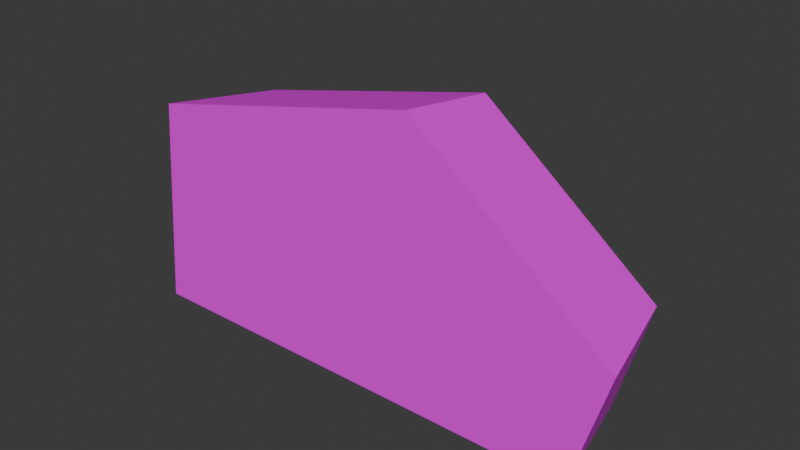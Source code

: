 # Source: Bread01c.blend  (saved by Blender 4.3.32; exported with 4.5.12 LTS)
import bpy
from mathutils import Matrix  # noqa: F401  (used for matrix-valued properties, if any)

bpy.ops.wm.read_factory_settings(use_empty=True)
scene = bpy.context.scene
scene.name = 'Scene'

# ---- collections
col_collection = bpy.data.collections.new('Collection'); scene.collection.children.link(col_collection)

# ---- images (referenced by path relative to the original .blend; pixels are not part of the script)
import os
ASSET_DIR = os.environ.get("B2B_ASSET_DIR", "")  # directory of the original .blend (textures are referenced by path, not embedded)
HERE = os.path.dirname(os.path.abspath(__file__))  # packed textures are extracted next to this script under _unpacked/

def load_image(name, relpath, width, height, colorspace="sRGB"):
    """Load a texture the original file referenced (path relative to the .blend, or extracted next to this script)."""
    p = next((c for c in (os.path.join(HERE, relpath), os.path.join(ASSET_DIR, relpath)) if relpath and os.path.exists(c)), "")
    if p:
        img = bpy.data.images.load(p, check_existing=True)
        img.name = name
    else:  # same state as the original file: an image datablock whose file is absent (Cycles renders it pink)
        img = bpy.data.images.new(name, width, height)
        img.source = "FILE"
        img.filepath = "//" + (relpath or name)
    img.colorspace_settings.name = colorspace
    return img
img_bread01_a_jpg = load_image('Bread01_a.jpg', 'Bread01_a.jpg', 1024, 1024, 'sRGB')

# ---- materials (node trees are filled in below, after node groups)
mat_primary = bpy.data.materials.new('Primary')
mat_primary.alpha_threshold = 0.0
mat_primary.roughness = 0.5
mat_primary.line_color = (0.0, 0.0, 0.0, 1.0)

# ---- material node trees
mat_primary.use_nodes = True; mat_primary.node_tree.nodes.clear()
_N = mat_primary.node_tree.nodes; _L = mat_primary.node_tree.links
n0 = _N.new('ShaderNodeOutputMaterial'); n0.name = 'Material Output'; n0.location = (300, 300)
n1 = _N.new('ShaderNodeBsdfPrincipled'); n1.name = 'Principled BSDF'; n1.location = (10, 300)
n1.inputs[3].default_value = 1.45
n2 = _N.new('ShaderNodeTexImage'); n2.name = 'Image Texture'; n2.location = (-280, 280)
n2.image = img_bread01_a_jpg
n2.interpolation = 'Closest'
_L.new(n1.outputs[0], n0.inputs[0])
_L.new(n2.outputs[0], n1.inputs[0])
n0.is_active_output = True

# ---- world
world_world = bpy.data.worlds.new('World'); scene.world = world_world
world_world.use_nodes = True; world_world.node_tree.nodes.clear()
_N = world_world.node_tree.nodes; _L = world_world.node_tree.links
n0 = _N.new('ShaderNodeOutputWorld'); n0.name = 'World Output'; n0.location = (300, 300)
n1 = _N.new('ShaderNodeBackground'); n1.name = 'Background'; n1.location = (10, 300)
n1.inputs[0].default_value = (0.05088, 0.05088, 0.05088, 1.0)
_L.new(n1.outputs[0], n0.inputs[0])
n0.is_active_output = True
world_world.color = (0.05088, 0.05088, 0.05088)
world_world.sun_shadow_jitter_overblur = 0.0

# ---- meshes
me_cube_003 = bpy.data.meshes.new('Cube.003')
me_cube_003.from_pydata([(-0.08572, -0.01289, 0.0), (-0.07929, -0.01289, 0.07067), (0.06986, -0.01289, 0.0), (0.01576, -0.01289, 0.09213), (0.08147, -0.01289, 0.03977), (0.06147, 0.02579, 0.0), (0.01294, 0.02579, 0.08511), (0.07189, 0.02579, 0.03814), (-0.07234, 0.02579, 0.06586), (-0.07811, 0.02579, 0.0), (-0.08572, -0.01289, 0.0), (-0.07929, -0.01289, 0.07067), (0.06986, -0.01289, 0.0), (0.01576, -0.01289, 0.09213), (0.08147, -0.01289, 0.03977)], [], [(7, 6, 3, 4), (9, 5, 2, 0), (6, 8, 1, 3), (5, 7, 4, 2), (0, 1, 8, 9), (11, 14, 13), (14, 11, 10, 12), (6, 7, 8), (9, 8, 7, 5)])
_uv = me_cube_003.uv_layers.new(name='UVMap')
_uv.uv.foreach_set('vector', [0.4271, 0.5911, 0.02431, 0.5911, 0.0, 0.5, 0.4583, 0.5, 0.6285, 0.6016, 0.03125, 0.5938, 0.0, 0.4896, 0.6667, 0.5, 0.04167, 0.3776, 0.3646, 0.3906, 0.375, 0.4688, 0.0, 0.4688, 0.6111, 0.5911, 0.4271, 0.5911, 0.4583, 0.5, 0.6528, 0.5, 0.6528, 0.4688, 0.375, 0.4688, 0.3646, 0.3906, 0.6146, 0.3802, 0.9167, 0.9375, 0.8194, 0.5, 1.0, 0.6875, 0.8194, 0.5, 0.9167, 0.9375, 0.6667, 0.9896, 0.6667, 0.5208, 1.0, 0.2812, 0.8056, 0.4792, 0.9306, 0.02083, 0.6667, 0.0, 0.9306, 0.02083, 0.8056, 0.4792, 0.6667, 0.4479])
me_cube_003.materials.append(mat_primary)
me_cube_003.update()

# ---- objects
ob_bread01c = bpy.data.objects.new('Bread01c', me_cube_003)

# ---- transforms, parenting, visibility, modifiers, constraints
ob_bread01c.location = (0.0, 0.0, 0.0)

# ---- collection membership
col_collection.objects.link(ob_bread01c)

# ---- scene / render settings (as saved in the file)
scene.frame_start = 1; scene.frame_end = 250; scene.frame_set(1)
scene.render.engine = 'BLENDER_EEVEE_NEXT'
bpy.context.view_layer.update()

# ---- added for rendering (the .blend has no active camera and no usable light): camera, sun
cam_auto = bpy.data.cameras.new('AutoCamera')
cam_auto.lens = 50.0
cam_auto.sensor_width = 36.0
cam_auto.clip_end = 1000.0
ob_auto_camera = bpy.data.objects.new('AutoCamera', cam_auto)
scene.collection.objects.link(ob_auto_camera)
ob_auto_camera.location = (0.182918, -0.215606, 0.194101)
ob_auto_camera.rotation_euler = (1.09748, -7.21219e-08, 0.694738)
scene.camera = ob_auto_camera
light_auto_sun = bpy.data.lights.new('AutoSun', 'SUN')
light_auto_sun.energy = 3.0
light_auto_sun.angle = 0.0523599
ob_auto_sun = bpy.data.objects.new('AutoSun', light_auto_sun)
scene.collection.objects.link(ob_auto_sun)
ob_auto_sun.rotation_euler = (0.872665, 0.174533, 0.523599)
bpy.context.view_layer.update()
